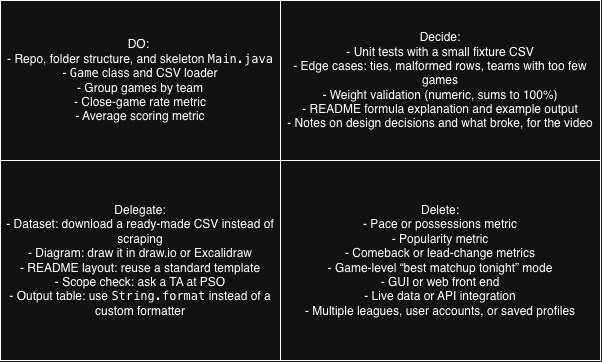

The diagram above was exported from draw.io. Its source (the exported page's mxGraphModel, read from the mxfile embedded in the PNG):
<mxGraphModel dx="934" dy="610" grid="1" gridSize="10" guides="1" tooltips="1" connect="1" arrows="1" fold="1" page="1" pageScale="1" pageWidth="850" pageHeight="1100" math="0" shadow="0">
  <root>
    <mxCell id="0" />
    <mxCell id="1" parent="0" />
    <mxCell id="v5Z8SeqFggeGI1UnzAIP-1" parent="1" style="rounded=0;whiteSpace=wrap;html=1;" value="DO:&amp;nbsp;&lt;div&gt;- Repo, folder structure, and skeleton &lt;code dir=&quot;ltr&quot;&gt;Main.java&lt;/code&gt;&lt;br&gt;- &lt;code dir=&quot;ltr&quot;&gt;Game&lt;/code&gt; class and CSV loader&lt;br&gt;- Group games by team&lt;br&gt;- Close-game rate metric&lt;br&gt;- Average scoring metric&lt;/div&gt;" vertex="1">
      <mxGeometry height="160" width="280" as="geometry" />
    </mxCell>
    <mxCell id="v5Z8SeqFggeGI1UnzAIP-2" parent="1" style="rounded=0;whiteSpace=wrap;html=1;" value="Decide:&lt;br&gt;- Unit tests with a small fixture CSV&lt;br&gt;- Edge cases: ties, malformed rows, teams with too few games&lt;br&gt;- Weight validation (numeric, sums to 100%)&lt;br&gt;- README formula explanation and example output&lt;br&gt;- Notes on design decisions and what broke, for the video" vertex="1">
      <mxGeometry height="160" width="320" x="280" as="geometry" />
    </mxCell>
    <mxCell id="v5Z8SeqFggeGI1UnzAIP-3" parent="1" style="rounded=0;whiteSpace=wrap;html=1;" value="Delegate:&lt;br&gt;- Dataset: download a ready-made CSV instead of scraping&lt;br&gt;- Diagram: draw it in draw.io or Excalidraw&lt;br&gt;- README layout: reuse a standard template&lt;br&gt;- Scope check: ask a TA at PSO&lt;br&gt;- Output table: use &lt;code dir=&quot;ltr&quot;&gt;String.format&lt;/code&gt; instead of a custom formatter" vertex="1">
      <mxGeometry height="200" width="280" y="160" as="geometry" />
    </mxCell>
    <mxCell id="v5Z8SeqFggeGI1UnzAIP-4" parent="1" style="rounded=0;whiteSpace=wrap;html=1;" value="Delete:&lt;br&gt;- Pace or possessions metric&lt;br&gt;- Popularity metric&lt;br&gt;- Comeback or lead-change metrics&lt;br&gt;- Game-level “best matchup tonight” mode&lt;br&gt;- GUI or web front end&lt;br&gt;- Live data or API integration&lt;br&gt;- Multiple leagues, user accounts, or saved profiles" vertex="1">
      <mxGeometry height="200" width="320" x="280" y="160" as="geometry" />
    </mxCell>
  </root>
</mxGraphModel>